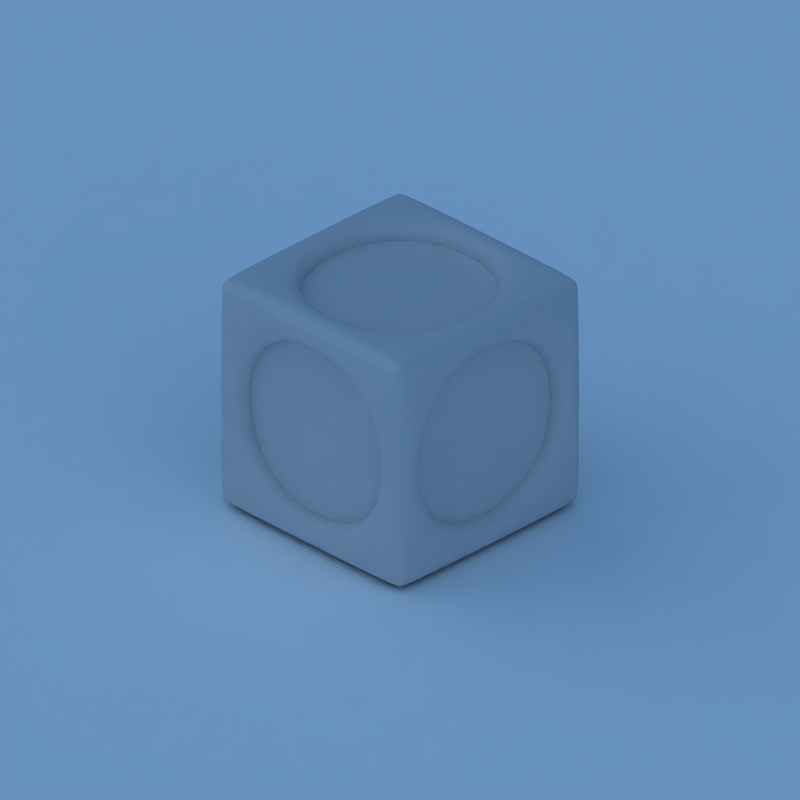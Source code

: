 # Source: MP_Isometric.blend  (saved by Blender 2.49.0; exported with 4.5.12 LTS)
import bpy
from mathutils import Matrix  # noqa: F401  (used for matrix-valued properties, if any)

bpy.ops.wm.read_factory_settings(use_empty=True)
scene = bpy.context.scene
scene.name = 'Scene'

# ---- collections
col_collection_10 = bpy.data.collections.new('Collection 10'); scene.collection.children.link(col_collection_10)

# ---- materials (node trees are filled in below, after node groups)
mat_white = bpy.data.materials.new('white')
mat_white.alpha_threshold = 0.0
mat_white.diffuse_color = (1.0, 1.0, 1.0, 1.0)
mat_white.roughness = 0.5
mat_white.specular_intensity = 0.0
mat_white.line_color = (0.0, 0.0, 0.0, 1.0)
mat_material = bpy.data.materials.new('Material')
mat_material.alpha_threshold = 0.0
mat_material.roughness = 0.5
mat_material.specular_intensity = 0.1001
mat_material.line_color = (0.0, 0.0, 0.0, 1.0)

# ---- material node trees

# ---- world
world_world = bpy.data.worlds.new('World'); scene.world = world_world
world_world.color = (0.05656, 0.2208, 0.4)
world_world.use_sun_shadow = False
world_world.sun_shadow_jitter_overblur = 0.0
world_world.cycles.sampling_method = 'MANUAL'
world_world.cycles.sample_map_resolution = 256
world_world.light_settings.ao_factor = 0.8

# ---- cameras
cam_camera = bpy.data.cameras.new('Camera')
cam_camera.type = 'ORTHO'
cam_camera.passepartout_alpha = 0.2
cam_camera.clip_end = 100.0
cam_camera.lens = 35.0
cam_camera.show_passepartout = False
cam_camera.show_safe_areas = True
cam_camera.dof.focus_distance = 0.0
cam_camera.dof.aperture_fstop = 128.0

# ---- lights
light_lamp_003 = bpy.data.lights.new('Lamp.003', 'SUN')
light_lamp_003.transmission_factor = 0.0
light_lamp_003.angle = 1.571
light_lamp_003.energy = 0.35
light_lamp_003.shadow_buffer_clip_start = 0.5
light_lamp_003.shadow_soft_size = 1.0
light_lamp_003.shadow_cascade_max_distance = 1000.0
light_lamp_003.cycles.use_multiple_importance_sampling = False
light_lamp_002 = bpy.data.lights.new('Lamp.002', 'SUN')
light_lamp_002.transmission_factor = 0.0
light_lamp_002.angle = 1.571
light_lamp_002.energy = 0.2
light_lamp_002.shadow_buffer_clip_start = 0.5
light_lamp_002.shadow_soft_size = 1.0
light_lamp_002.shadow_cascade_max_distance = 1000.0
light_lamp_002.cycles.use_multiple_importance_sampling = False
light_lamp_001 = bpy.data.lights.new('Lamp.001', 'SUN')
light_lamp_001.transmission_factor = 0.0
light_lamp_001.angle = 1.571
light_lamp_001.energy = 0.35
light_lamp_001.shadow_buffer_clip_start = 0.5
light_lamp_001.shadow_soft_size = 1.0
light_lamp_001.shadow_cascade_max_distance = 1000.0
light_lamp_001.cycles.use_multiple_importance_sampling = False
light_lamp = bpy.data.lights.new('Lamp', 'SUN')
light_lamp.transmission_factor = 0.0
light_lamp.angle = 2.747
light_lamp.energy = 0.9
light_lamp.shadow_buffer_clip_start = 0.5
light_lamp.shadow_soft_size = 5.0
light_lamp.shadow_cascade_max_distance = 1000.0
light_lamp.cycles.use_multiple_importance_sampling = False

# ---- meshes
me_transpground = bpy.data.meshes.new('transpground')
me_transpground.from_pydata([(1.0, 1.0, 0.0), (1.0, -1.0, 0.0), (-1.0, -1.0, 0.0), (-1.0, 1.0, 0.0)], [], [(0, 3, 2, 1)])
me_transpground.materials.append(mat_white)
me_transpground.use_remesh_preserve_volume = False
me_transpground.use_remesh_preserve_attributes = False
me_transpground.use_mirror_vertex_groups = False
me_transpground.update()
me_cube = bpy.data.meshes.new('Cube')
me_cube.from_pydata([(-0.8638, -0.8638, -1.0), (-0.8638, 0.8638, -1.0), (0.8638, 0.8638, -1.0), (0.8638, -0.8638, -1.0), (-0.8638, -0.8638, 1.0), (0.8638, -0.8638, 1.0), (0.8638, 0.8638, 1.0), (-0.8638, 0.8638, 1.0), (1.0, -0.8638, 0.8638), (1.0, -0.8638, -0.8638), (1.0, 0.8638, -0.8638), (1.0, 0.8638, 0.8638), (-0.8638, -1.0, 0.8638), (-0.8638, -1.0, -0.8638), (0.8638, -1.0, -0.8638), (0.8638, -1.0, 0.8638), (-1.0, 0.8638, 0.8638), (-1.0, 0.8638, -0.8638), (-1.0, -0.8638, -0.8638), (-1.0, -0.8638, 0.8638), (-0.8638, 1.0, -0.8638), (-0.8638, 1.0, 0.8638), (0.8638, 1.0, 0.8638), (0.8638, 1.0, -0.8638), (0.975, -0.8638, -0.9241), (0.9241, -0.8638, -0.975), (0.9241, 0.8638, -0.975), (0.975, 0.8638, -0.9241), (-0.8638, -0.975, -0.9241), (-0.8638, -0.9241, -0.975), (0.8638, -0.9241, -0.975), (0.8638, -0.975, -0.9241), (-0.8638, 0.9241, -0.975), (-0.8638, 0.975, -0.9241), (0.8638, 0.975, -0.9241), (0.8638, 0.9241, -0.975), (-0.975, 0.8638, -0.9241), (-0.9241, 0.8638, -0.975), (-0.9241, -0.8638, -0.975), (-0.975, -0.8638, -0.9241), (-0.8638, 0.975, 0.9241), (-0.8638, 0.9241, 0.975), (0.8638, 0.9241, 0.975), (0.8638, 0.975, 0.9241), (-0.9241, 0.8638, 0.975), (-0.975, 0.8638, 0.9241), (-0.975, -0.8638, 0.9241), (-0.9241, -0.8638, 0.975), (0.9241, -0.8638, 0.975), (0.975, -0.8638, 0.9241), (0.975, 0.8638, 0.9241), (0.9241, 0.8638, 0.975), (-0.8638, -0.9241, 0.975), (-0.8638, -0.975, 0.9241), (0.8638, -0.975, 0.9241), (0.8638, -0.9241, 0.975), (0.9241, 0.975, 0.8638), (0.975, 0.9241, 0.8638), (0.975, 0.9241, -0.8638), (0.9241, 0.975, -0.8638), (0.975, -0.9241, 0.8638), (0.9241, -0.975, 0.8638), (0.9241, -0.975, -0.8638), (0.975, -0.9241, -0.8638), (-0.9241, -0.975, 0.8638), (-0.975, -0.9241, 0.8638), (-0.975, -0.9241, -0.8638), (-0.9241, -0.975, -0.8638), (-0.975, 0.9241, 0.8638), (-0.9241, 0.975, 0.8638), (-0.9241, 0.975, -0.8638), (-0.975, 0.9241, -0.8638), (0.928, 0.928, -0.9424), (0.928, 0.9424, -0.928), (0.9424, 0.928, -0.928), (0.928, -0.928, -0.9424), (0.9424, -0.928, -0.928), (0.928, -0.9424, -0.928), (-0.928, -0.928, -0.9424), (-0.928, -0.9424, -0.928), (-0.9424, -0.928, -0.928), (-0.928, 0.928, -0.9424), (-0.9424, 0.928, -0.928), (-0.928, 0.9424, -0.928), (0.928, 0.928, 0.9424), (0.9424, 0.928, 0.928), (0.928, 0.9424, 0.928), (0.928, -0.928, 0.9424), (0.928, -0.9424, 0.928), (0.9424, -0.928, 0.928), (-0.928, -0.928, 0.9424), (-0.9424, -0.928, 0.928), (-0.928, -0.9424, 0.928), (-0.928, 0.928, 0.9424), (-0.928, 0.9424, 0.928), (-0.9424, 0.928, 0.928), (0.7902, 0.9148, -0.7902), (0.7902, 0.9148, 0.7902), (-0.7902, 0.9148, 0.7902), (-0.7902, 0.9148, -0.7902), (-0.9148, -0.7902, -0.7902), (-0.9148, -0.7902, 0.7902), (-0.9148, 0.7902, -0.7902), (-0.9148, 0.7902, 0.7902), (0.7902, -0.9148, 0.7902), (0.7902, -0.9148, -0.7902), (-0.7902, -0.9148, -0.7902), (-0.7902, -0.9148, 0.7902), (0.9148, 0.7902, 0.7902), (0.9148, 0.7902, -0.7902), (0.9148, -0.7902, -0.7902), (0.9148, -0.7902, 0.7902), (-0.7902, 0.7902, 0.9148), (0.7902, 0.7902, 0.9148), (0.7902, -0.7902, 0.9148), (-0.7902, -0.7902, 0.9148), (0.7902, 0.7902, -0.9148), (0.7902, -0.7902, -0.9148), (-0.7902, 0.7902, -0.9148), (-0.7902, -0.7902, -0.9148), (0.7902, -0.7902, -0.8644), (-0.7902, -0.7902, -0.8644), (-0.7902, 0.7902, -0.8644), (0.7902, 0.7902, -0.8644), (-0.7902, -0.7902, 0.8644), (-0.7902, 0.7902, 0.8644), (0.7902, -0.7902, 0.8644), (0.7902, 0.7902, 0.8644), (0.8644, -0.7902, 0.7902), (0.8644, 0.7902, 0.7902), (0.8644, -0.7902, -0.7902), (0.8644, 0.7902, -0.7902), (0.7902, -0.8644, 0.7902), (-0.7902, -0.8644, 0.7902), (-0.7902, -0.8644, -0.7902), (0.7902, -0.8644, -0.7902), (-0.8644, 0.7902, 0.7902), (-0.8644, -0.7902, 0.7902), (-0.8644, 0.7902, -0.7902), (-0.8644, -0.7902, -0.7902), (-0.7902, 0.8644, -0.7902), (0.7902, 0.8644, -0.7902), (-0.7902, 0.8644, 0.7902), (0.7902, 0.8644, 0.7902)], [], [(26, 27, 24, 25), (30, 31, 28, 29), (34, 35, 32, 33), (38, 39, 36, 37), (42, 43, 40, 41), (46, 47, 44, 45), (50, 51, 48, 49), (54, 55, 52, 53), (58, 59, 56, 57), (62, 63, 60, 61), (66, 67, 64, 65), (70, 71, 68, 69), (73, 74, 72), (76, 77, 75), (79, 80, 78), (82, 83, 81), (85, 86, 84), (88, 89, 87), (91, 92, 90), (94, 95, 93), (0, 38, 37, 1), (1, 32, 35, 2), (29, 0, 3, 30), (25, 3, 2, 26), (55, 5, 4, 52), (5, 48, 51, 6), (47, 4, 7, 44), (41, 7, 6, 42), (63, 9, 8, 60), (9, 24, 27, 10), (49, 8, 11, 50), (57, 11, 10, 58), (67, 13, 12, 64), (13, 28, 31, 14), (53, 12, 15, 54), (61, 15, 14, 62), (71, 17, 16, 68), (17, 36, 39, 18), (45, 16, 19, 46), (65, 19, 18, 66), (69, 21, 20, 70), (21, 40, 43, 22), (33, 20, 23, 34), (59, 23, 22, 56), (24, 76, 75, 25), (74, 27, 26, 72), (28, 79, 78, 29), (77, 31, 30, 75), (83, 33, 32, 81), (34, 73, 72, 35), (36, 82, 81, 37), (80, 39, 38, 78), (40, 94, 93, 41), (86, 43, 42, 84), (95, 45, 44, 93), (46, 91, 90, 47), (89, 49, 48, 87), (50, 85, 84, 51), (92, 53, 52, 90), (54, 88, 87, 55), (56, 86, 85, 57), (73, 59, 58, 74), (88, 61, 60, 89), (62, 77, 76, 63), (91, 65, 64, 92), (66, 80, 79, 67), (94, 69, 68, 95), (70, 83, 82, 71), (2, 35, 72, 26), (25, 75, 30, 3), (38, 0, 29, 78), (1, 37, 81, 32), (6, 51, 84, 42), (41, 93, 44, 7), (47, 90, 52, 4), (5, 55, 87, 48), (27, 74, 58, 10), (11, 57, 85, 50), (49, 89, 60, 8), (9, 63, 76, 24), (31, 77, 62, 14), (15, 61, 88, 54), (53, 92, 64, 12), (13, 67, 79, 28), (39, 80, 66, 18), (19, 65, 91, 46), (45, 95, 68, 16), (17, 71, 82, 36), (43, 86, 56, 22), (23, 59, 73, 34), (33, 83, 70, 20), (21, 69, 94, 40), (22, 23, 96, 97), (21, 22, 97, 98), (20, 21, 98, 99), (23, 20, 99, 96), (18, 19, 101, 100), (17, 18, 100, 102), (16, 17, 102, 103), (19, 16, 103, 101), (14, 15, 104, 105), (13, 14, 105, 106), (12, 13, 106, 107), (15, 12, 107, 104), (10, 11, 108, 109), (9, 10, 109, 110), (8, 9, 110, 111), (11, 8, 111, 108), (6, 7, 112, 113), (5, 6, 113, 114), (4, 5, 114, 115), (7, 4, 115, 112), (2, 3, 117, 116), (1, 2, 116, 118), (0, 1, 118, 119), (3, 0, 119, 117), (117, 119, 121, 120), (119, 118, 122, 121), (118, 116, 123, 122), (116, 117, 120, 123), (112, 115, 124, 125), (115, 114, 126, 124), (114, 113, 127, 126), (113, 112, 125, 127), (108, 111, 128, 129), (111, 110, 130, 128), (110, 109, 131, 130), (109, 108, 129, 131), (104, 107, 133, 132), (107, 106, 134, 133), (106, 105, 135, 134), (105, 104, 132, 135), (101, 103, 136, 137), (103, 102, 138, 136), (102, 100, 139, 138), (100, 101, 137, 139), (96, 99, 140, 141), (99, 98, 142, 140), (98, 97, 143, 142), (97, 96, 141, 143), (123, 120, 121, 122), (127, 125, 124, 126), (131, 129, 128, 130), (135, 132, 133, 134), (139, 137, 136, 138), (143, 141, 140, 142)])
_k = {(120, 121): 1.0, (121, 122): 1.0, (122, 123): 1.0, (120, 123): 1.0, (124, 125): 1.0, (124, 126): 1.0, (126, 127): 1.0, (125, 127): 1.0, (128, 129): 1.0, (128, 130): 1.0, (130, 131): 1.0, (129, 131): 1.0, (132, 133): 1.0, (133, 134): 1.0, (134, 135): 1.0, (132, 135): 1.0, (136, 137): 1.0, (136, 138): 1.0, (138, 139): 1.0, (137, 139): 1.0, (140, 141): 1.0, (140, 142): 1.0, (142, 143): 1.0, (141, 143): 1.0}
me_cube.attributes.new('crease_edge', 'FLOAT', 'EDGE').data.foreach_set('value', [_k.get((min(e.vertices), max(e.vertices)), 0.0) for e in me_cube.edges])
me_cube.materials.append(mat_material)
me_cube.use_remesh_preserve_volume = False
me_cube.use_remesh_preserve_attributes = False
me_cube.use_mirror_vertex_groups = False
me_cube.update()
arm_armature = bpy.data.armatures.new('Armature')  # bones are not reproduced

# ---- objects
ob_armature = bpy.data.objects.new('Armature', arm_armature)
ob_camera = bpy.data.objects.new('Camera', cam_camera)
ob_lamp_003 = bpy.data.objects.new('Lamp.003', light_lamp_003)
ob_transpground = bpy.data.objects.new('transpground', me_transpground)
ob_lamp_002 = bpy.data.objects.new('Lamp.002', light_lamp_002)
ob_lamp_001 = bpy.data.objects.new('Lamp.001', light_lamp_001)
ob_lamp = bpy.data.objects.new('Lamp', light_lamp)
ob_cube = bpy.data.objects.new('Cube', me_cube)

# ---- transforms, parenting, visibility, modifiers, constraints
ob_armature.location = (0.0, 0.0, 1.0)
ob_armature.lock_rotations_4d = False
ob_armature.empty_display_type = 'ARROWS'
ob_armature.lineart.crease_threshold = 0.0
ob_camera.parent = ob_armature
ob_camera.matrix_parent_inverse = Matrix(((1.0, 0.0, 0.0, 0.0), (0.0, 1.0, 0.0, 0.0), (0.0, 0.0, 1.0, -1.0), (0.0, 0.0, 0.0, 1.0)))
ob_camera.location = (5.0, -5.0, 5.0)
ob_camera.rotation_euler = (1.047, -0.0, 0.7854)
ob_camera.lock_rotations_4d = False
ob_camera.empty_display_type = 'ARROWS'
ob_camera.color = (0.0, 0.0, 0.0, 1.0)
ob_camera.lineart.crease_threshold = 0.0
ob_lamp_003.parent = ob_camera
ob_lamp_003.matrix_parent_inverse = Matrix(((0.7071, 0.7071, 1.825e-08, -1.674e-08), (-0.3536, 0.3536, 0.866, -0.7946), (0.6124, -0.6124, 0.5, -8.624), (0.0, 0.0, 0.0, 1.0)))
ob_lamp_003.location = (17.54, 1.171, 9.956)
ob_lamp_003.rotation_euler = (-0.3766, -1.029, -2.644)
ob_lamp_003.lock_rotations_4d = False
ob_lamp_003.empty_display_type = 'ARROWS'
ob_lamp_003.lineart.crease_threshold = 0.0
ob_transpground.parent = ob_camera
ob_transpground.matrix_parent_inverse = Matrix(((0.7071, 0.7071, 1.825e-08, -1.674e-08), (-0.3536, 0.3536, 0.866, -0.7946), (0.6124, -0.6124, 0.5, -8.624), (0.0, 0.0, 0.0, 1.0)))
ob_transpground.location = (0.0, 0.0, 0.0)
ob_transpground.scale = (10.0, 10.0, 10.0)
ob_transpground.lock_rotations_4d = False
ob_transpground.empty_display_type = 'ARROWS'
ob_transpground.lineart.crease_threshold = 0.0
ob_lamp_002.parent = ob_camera
ob_lamp_002.matrix_parent_inverse = Matrix(((0.7071, 0.7071, 1.825e-08, -1.674e-08), (-0.3536, 0.3536, 0.866, -0.7946), (0.6124, -0.6124, 0.5, -8.624), (0.0, 0.0, 0.0, 1.0)))
ob_lamp_002.location = (-2.781, 12.39, 5.101)
ob_lamp_002.rotation_euler = (-0.5519, -1.185, -0.7493)
ob_lamp_002.lock_rotations_4d = False
ob_lamp_002.empty_display_type = 'ARROWS'
ob_lamp_002.lineart.crease_threshold = 0.0
ob_lamp_001.parent = ob_camera
ob_lamp_001.matrix_parent_inverse = Matrix(((0.7071, 0.7071, 1.825e-08, -1.674e-08), (-0.3536, 0.3536, 0.866, -0.7946), (0.6124, -0.6124, 0.5, -8.624), (0.0, 0.0, 0.0, 1.0)))
ob_lamp_001.location = (-10.24, -3.75, 3.893)
ob_lamp_001.rotation_euler = (-0.3766, -1.029, 0.784)
ob_lamp_001.lock_rotations_4d = False
ob_lamp_001.empty_display_type = 'ARROWS'
ob_lamp_001.lineart.crease_threshold = 0.0
ob_lamp.parent = ob_camera
ob_lamp.matrix_parent_inverse = Matrix(((0.7071, 0.7071, 1.825e-08, -1.674e-08), (-0.3536, 0.3536, 0.866, -0.7946), (0.6124, -0.6124, 0.5, -8.624), (0.0, 0.0, 0.0, 1.0)))
ob_lamp.location = (2.507, -12.14, 3.618)
ob_lamp.rotation_euler = (0.8833, 1.716e-16, 0.00934)
ob_lamp.lock_rotations_4d = False
ob_lamp.empty_display_type = 'ARROWS'
ob_lamp.lineart.crease_threshold = 0.0
ob_cube.location = (0.0, 0.0, 1.0)
ob_cube.lock_rotations_4d = False
ob_cube.empty_display_type = 'ARROWS'
ob_cube.lineart.crease_threshold = 0.0
_m = ob_cube.modifiers.new('Subsurf', 'SUBSURF')
_m.uv_smooth = 'PRESERVE_CORNERS'
_m.levels = 4
_m.render_levels = 4
_m.show_only_control_edges = False

# ---- collection membership
col_collection_10.objects.link(ob_armature)
col_collection_10.objects.link(ob_camera)
col_collection_10.objects.link(ob_lamp_003)
col_collection_10.objects.link(ob_transpground)
col_collection_10.objects.link(ob_lamp_002)
col_collection_10.objects.link(ob_lamp_001)
col_collection_10.objects.link(ob_lamp)
col_collection_10.objects.link(ob_cube)

# ---- scene / render settings (as saved in the file)
scene.camera = ob_camera
scene.frame_start = 1; scene.frame_end = 1; scene.frame_set(1)
scene.render.engine = 'BLENDER_EEVEE_NEXT'
scene.render.image_settings.compression = 90
scene.render.resolution_x = 500
scene.render.resolution_y = 500
scene.render.pixel_aspect_x = 100.0
scene.render.pixel_aspect_y = 100.0
scene.render.fps = 25
scene.render.dither_intensity = 0.0
scene.render.film_transparent = True
scene.render.use_compositing = False
scene.render.use_sequencer = False
scene.render.bake_margin = 2
scene.render.bake_bias = 0.0
scene.render.use_stamp_time = False
scene.render.use_stamp_date = False
scene.render.use_stamp_frame = False
scene.render.use_stamp_camera = False
scene.render.use_stamp_scene = False
scene.render.use_stamp_filename = False
scene.render.use_stamp_render_time = False
scene.render.stamp_font_size = 0
scene.cycles.use_denoising = False
scene.cycles.samples = 10
scene.cycles.sampling_pattern = 'TABULATED_SOBOL'
scene.cycles.light_sampling_threshold = 0.0
scene.cycles.use_adaptive_sampling = False
scene.cycles.use_light_tree = False
scene.cycles.blur_glossy = 0.0
scene.cycles.volume_bounces = 1
scene.cycles.pixel_filter_type = 'GAUSSIAN'
scene.cycles.sample_clamp_indirect = 0.0
scene.view_settings.view_transform = 'Raw'
bpy.context.view_layer.update()

